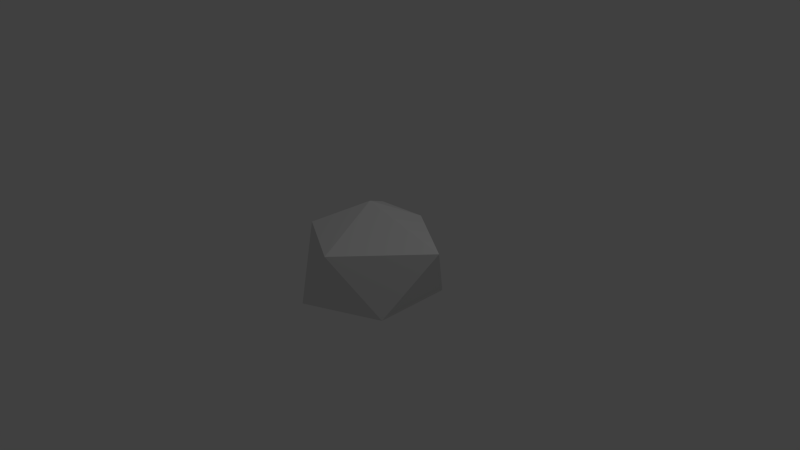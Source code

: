 # Source: asteroid1.blend  (saved by Blender 2.76.0; exported with 4.5.12 LTS)
import bpy
from mathutils import Matrix  # noqa: F401  (used for matrix-valued properties, if any)

bpy.ops.wm.read_factory_settings(use_empty=True)
scene = bpy.context.scene
scene.name = 'Scene'

# ---- collections
col_collection_1 = bpy.data.collections.new('Collection 1'); scene.collection.children.link(col_collection_1)

# ---- world
world_world = bpy.data.worlds.new('World'); scene.world = world_world
world_world.color = (0.05088, 0.05088, 0.05088)
world_world.use_sun_shadow = False
world_world.sun_shadow_jitter_overblur = 0.0
world_world.cycles.sampling_method = 'MANUAL'
world_world.cycles.sample_map_resolution = 256

# ---- cameras
cam_camera = bpy.data.cameras.new('Camera')
cam_camera.clip_end = 100.0
cam_camera.lens = 35.0
cam_camera.sensor_width = 32.0
cam_camera.sensor_height = 18.0
cam_camera.ortho_scale = 7.314
cam_camera.dof.focus_distance = 0.0
cam_camera.dof.aperture_fstop = 128.0

# ---- lights
light_lamp = bpy.data.lights.new('Lamp', 'POINT')
light_lamp.transmission_factor = 0.0
light_lamp.cutoff_distance = 30.0
light_lamp.energy = 100.0
light_lamp.shadow_buffer_clip_start = 1.001
light_lamp.shadow_soft_size = 0.1
light_lamp.shadow_maximum_resolution = 0.006
light_lamp.use_absolute_resolution = True
light_lamp.cycles.use_multiple_importance_sampling = False

# ---- meshes
me_icosphere = bpy.data.meshes.new('Icosphere')
me_icosphere.from_pydata([(0.0, 0.0, -0.6404), (0.7236, -0.5257, -0.4472), (-0.2764, -0.9699, -0.4472), (-0.7431, 0.0, -0.4472), (-0.2764, 0.8506, -0.4472), (0.7236, 0.5257, -0.4472), (0.2764, -1.004, 0.4472), (-0.5718, -0.5257, 0.4472), (-0.3919, 0.5257, 0.4472), (0.2764, 0.5807, 0.4472), (1.17, 0.0, 0.4472), (-0.1428, 0.0851, 0.6814)], [], [(0, 1, 2), (1, 0, 5), (0, 2, 3), (0, 3, 4), (0, 4, 5), (1, 5, 10), (2, 1, 6), (3, 2, 7), (4, 3, 8), (5, 4, 9), (1, 10, 6), (2, 6, 7), (3, 7, 8), (4, 8, 9), (5, 9, 10), (6, 10, 11), (7, 6, 11), (8, 7, 11), (9, 8, 11), (10, 9, 11)])
me_icosphere.use_remesh_preserve_volume = False
me_icosphere.use_remesh_preserve_attributes = False
me_icosphere.use_mirror_vertex_groups = False
me_icosphere.update()

# ---- objects
ob_icosphere = bpy.data.objects.new('Icosphere', me_icosphere)
ob_lamp = bpy.data.objects.new('Lamp', light_lamp)
ob_camera = bpy.data.objects.new('Camera', cam_camera)

# ---- transforms, parenting, visibility, modifiers, constraints
ob_icosphere.location = (0.0, 0.0, 0.0)
ob_icosphere.lineart.crease_threshold = 0.0
ob_lamp.location = (4.076, 1.005, 5.904)
ob_lamp.rotation_euler = (0.6503, 0.05522, 1.866)
ob_lamp.lock_rotations_4d = False
ob_lamp.empty_display_type = 'ARROWS'
ob_lamp.color = (0.0, 0.0, 0.0, 0.0)
ob_lamp.lineart.crease_threshold = 0.0
ob_camera.location = (7.481, -6.508, 5.344)
ob_camera.rotation_euler = (1.109, 0.01082, 0.8149)
ob_camera.lock_rotations_4d = False
ob_camera.empty_display_type = 'ARROWS'
ob_camera.color = (0.0, 0.0, 0.0, 0.0)
ob_camera.display_type = 'WIRE'
ob_camera.lineart.crease_threshold = 0.0

# ---- collection membership
col_collection_1.objects.link(ob_icosphere)
col_collection_1.objects.link(ob_lamp)
col_collection_1.objects.link(ob_camera)

# ---- scene / render settings (as saved in the file)
scene.camera = ob_camera
scene.frame_start = 1; scene.frame_end = 250; scene.frame_set(1)
scene.render.engine = 'BLENDER_EEVEE_NEXT'
scene.render.resolution_percentage = 50
scene.render.dither_intensity = 0.0
scene.cycles.use_denoising = False
scene.cycles.samples = 10
scene.cycles.sampling_pattern = 'TABULATED_SOBOL'
scene.cycles.light_sampling_threshold = 0.0
scene.cycles.use_adaptive_sampling = False
scene.cycles.use_light_tree = False
scene.cycles.blur_glossy = 0.0
scene.cycles.pixel_filter_type = 'GAUSSIAN'
scene.cycles.sample_clamp_indirect = 0.0
scene.view_settings.view_transform = 'Standard'
bpy.context.view_layer.update()
